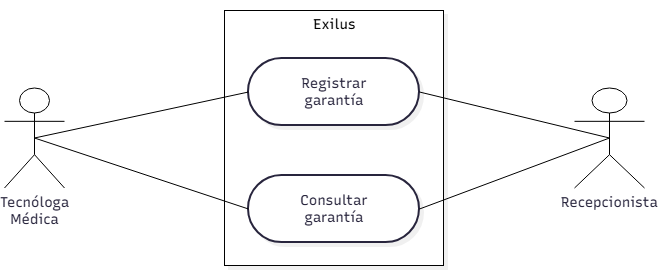

The diagram above was exported from draw.io. Its source (the exported page's mxGraphModel, read from the mxfile embedded in the PNG):
<mxGraphModel dx="926" dy="647" grid="1" gridSize="10" guides="1" tooltips="1" connect="1" arrows="1" fold="1" page="1" pageScale="1" pageWidth="2000" pageHeight="2000" math="0" shadow="0">
  <root>
    <mxCell id="0" />
    <mxCell id="1" parent="0" />
    <UserObject label="" mermaidData="{&#10;  &quot;data&quot;: &quot;flowchart LR\n  TM[\&quot;Tecnóloga Médica\&quot;] --- R([\&quot;Registrar garantía\&quot;])\n  TM --- C([\&quot;Consultar garantía\&quot;])\n  subgraph Exilus[\&quot;Exilus\&quot;]\n    direction TB\n    R\n    C\n  end\n  R --- REC[\&quot;Recepcionista\&quot;]\n  C --- REC\n  class TM,REC actor\n  class R,C usecase&quot;,&#10;  &quot;config&quot;: null,&#10;  &quot;version&quot;: &quot;12&quot;&#10;}" id="78fhTAsj8BHeXsLPryhH-1">
      <mxCell connectable="0" parent="1" style="group;transparentBounds=1;editIcon=1;lockedGroup=0;groupPadding=10;" vertex="1">
        <mxGeometry as="geometry" />
      </mxCell>
    </UserObject>
    <UserObject label="Exilus" mermaidId="n:Exilus" mermaidBaseStyle="html=1;whiteSpace=nowrap;strokeWidth=1;verticalAlign=top;fillColor=#FDF4FF;strokeColor=#E879F9;fontColor=#000000;fontFamily=Recursive;fontSize=14;shadow=1;shadowColor=#000000;shadowOffsetX=4;shadowOffsetY=4;shadowBlur=0;shadowOpacity=6;" mermaidBaseValue="Exilus" id="78fhTAsj8BHeXsLPryhH-2">
      <mxCell parent="78fhTAsj8BHeXsLPryhH-1" style="html=1;whiteSpace=nowrap;strokeWidth=1;verticalAlign=top;fontFamily=Recursive;fontSize=14;shadow=1;shadowColor=#000000;shadowOffsetX=4;shadowOffsetY=4;shadowBlur=0;shadowOpacity=6;fontSource=https%3A%2F%2Ffonts.googleapis.com%2Fcss%3Ffamily%3DRecursive;" vertex="1">
        <mxGeometry height="255" width="219" x="280" y="170" as="geometry" />
      </mxCell>
    </UserObject>
    <UserObject label="Registrar garantía" mermaidId="n:R" mermaidBaseStyle="html=1;rounded=1;whiteSpace=wrap;arcSize=50;strokeWidth=2;fillColor=#ffffff;strokeColor=#28253D;fontColor=#28253D;fontFamily=Recursive;fontSize=14;shadow=1;shadowColor=#000000;shadowOffsetX=4;shadowOffsetY=4;shadowBlur=0;shadowOpacity=6;" mermaidBaseValue="Registrar garantía" id="78fhTAsj8BHeXsLPryhH-3">
      <mxCell parent="78fhTAsj8BHeXsLPryhH-2" style="html=1;rounded=1;whiteSpace=wrap;arcSize=50;strokeWidth=2;fillColor=#ffffff;strokeColor=#28253D;fontColor=#28253D;fontFamily=Recursive;fontSize=14;shadow=1;shadowColor=#000000;shadowOffsetX=4;shadowOffsetY=4;shadowBlur=0;shadowOpacity=6;labelWidth=120;fontSource=https%3A%2F%2Ffonts.googleapis.com%2Fcss%3Ffamily%3DRecursive;" vertex="1">
        <mxGeometry height="67" width="171" x="24" y="48" as="geometry" />
      </mxCell>
    </UserObject>
    <UserObject label="Consultar garantía" mermaidId="n:C" mermaidBaseStyle="html=1;rounded=1;whiteSpace=wrap;arcSize=50;strokeWidth=2;fillColor=#ffffff;strokeColor=#28253D;fontColor=#28253D;fontFamily=Recursive;fontSize=14;shadow=1;shadowColor=#000000;shadowOffsetX=4;shadowOffsetY=4;shadowBlur=0;shadowOpacity=6;" mermaidBaseValue="Consultar garantía" id="78fhTAsj8BHeXsLPryhH-4">
      <mxCell parent="78fhTAsj8BHeXsLPryhH-2" style="html=1;rounded=1;whiteSpace=wrap;arcSize=50;strokeWidth=2;fillColor=#ffffff;strokeColor=#28253D;fontColor=#28253D;fontFamily=Recursive;fontSize=14;shadow=1;shadowColor=#000000;shadowOffsetX=4;shadowOffsetY=4;shadowBlur=0;shadowOpacity=6;labelWidth=120;fontSource=https%3A%2F%2Ffonts.googleapis.com%2Fcss%3Ffamily%3DRecursive;" vertex="1">
        <mxGeometry height="67" width="171" x="24" y="165" as="geometry" />
      </mxCell>
    </UserObject>
    <mxCell id="78fhTAsj8BHeXsLPryhH-11" parent="1" style="shape=umlActor;verticalLabelPosition=bottom;verticalAlign=top;html=1;outlineConnect=0;" value="&lt;span style=&quot;color: rgb(40, 37, 61); font-family: Recursive; font-size: 14px; white-space: normal;&quot;&gt;Recepcionista&lt;/span&gt;" vertex="1">
      <mxGeometry height="100" width="70" x="630" y="247.5" as="geometry" />
    </mxCell>
    <mxCell id="78fhTAsj8BHeXsLPryhH-12" parent="1" style="shape=umlActor;verticalLabelPosition=bottom;verticalAlign=top;html=1;outlineConnect=0;" value="&lt;span style=&quot;color: rgb(40, 37, 61); font-family: Recursive; font-size: 14px; white-space: normal;&quot;&gt;Tecnóloga Médica&lt;/span&gt;" vertex="1">
      <mxGeometry height="100" width="60" x="60" y="247.5" as="geometry" />
    </mxCell>
    <mxCell id="78fhTAsj8BHeXsLPryhH-13" edge="1" parent="1" source="78fhTAsj8BHeXsLPryhH-3" style="endArrow=none;html=1;rounded=0;exitX=1;exitY=0.5;exitDx=0;exitDy=0;entryX=0.5;entryY=0.5;entryDx=0;entryDy=0;entryPerimeter=0;" target="78fhTAsj8BHeXsLPryhH-11" value="">
      <mxGeometry height="50" relative="1" width="50" as="geometry">
        <mxPoint x="450" y="360" as="sourcePoint" />
        <mxPoint x="500" y="310" as="targetPoint" />
      </mxGeometry>
    </mxCell>
    <mxCell id="78fhTAsj8BHeXsLPryhH-14" edge="1" parent="1" source="78fhTAsj8BHeXsLPryhH-4" style="endArrow=none;html=1;rounded=0;exitX=1;exitY=0.5;exitDx=0;exitDy=0;entryX=0.5;entryY=0.5;entryDx=0;entryDy=0;entryPerimeter=0;" target="78fhTAsj8BHeXsLPryhH-11" value="">
      <mxGeometry height="50" relative="1" width="50" as="geometry">
        <mxPoint x="450" y="360" as="sourcePoint" />
        <mxPoint x="500" y="310" as="targetPoint" />
      </mxGeometry>
    </mxCell>
    <mxCell id="78fhTAsj8BHeXsLPryhH-15" edge="1" parent="1" source="78fhTAsj8BHeXsLPryhH-12" style="endArrow=none;html=1;rounded=0;exitX=0.5;exitY=0.5;exitDx=0;exitDy=0;exitPerimeter=0;entryX=0;entryY=0.5;entryDx=0;entryDy=0;" target="78fhTAsj8BHeXsLPryhH-3" value="">
      <mxGeometry height="50" relative="1" width="50" as="geometry">
        <mxPoint x="450" y="360" as="sourcePoint" />
        <mxPoint x="500" y="310" as="targetPoint" />
      </mxGeometry>
    </mxCell>
    <mxCell id="78fhTAsj8BHeXsLPryhH-16" edge="1" parent="1" source="78fhTAsj8BHeXsLPryhH-12" style="endArrow=none;html=1;rounded=0;exitX=0.5;exitY=0.5;exitDx=0;exitDy=0;exitPerimeter=0;entryX=0;entryY=0.5;entryDx=0;entryDy=0;" target="78fhTAsj8BHeXsLPryhH-4" value="">
      <mxGeometry height="50" relative="1" width="50" as="geometry">
        <mxPoint x="450" y="360" as="sourcePoint" />
        <mxPoint x="500" y="310" as="targetPoint" />
      </mxGeometry>
    </mxCell>
  </root>
</mxGraphModel>